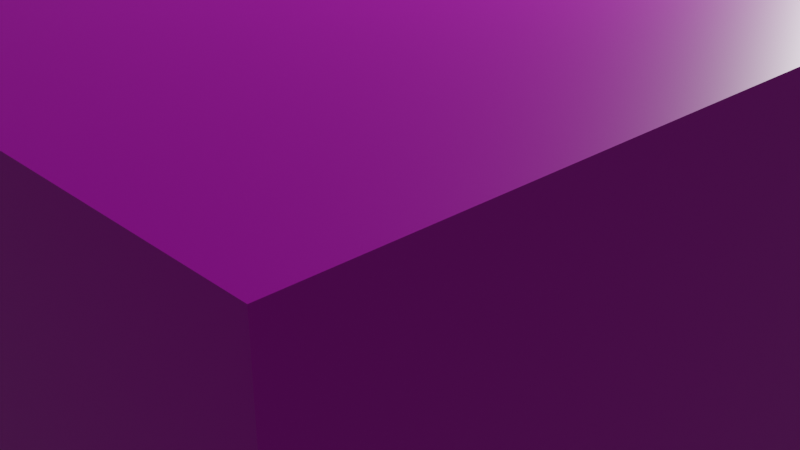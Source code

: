 # Source: test_cube.blend  (saved by Blender 3.1.7; exported with 4.5.12 LTS)
import bpy
from mathutils import Matrix  # noqa: F401  (used for matrix-valued properties, if any)

bpy.ops.wm.read_factory_settings(use_empty=True)
scene = bpy.context.scene
scene.name = 'Scene'

# ---- collections
col_collection = bpy.data.collections.new('Collection'); scene.collection.children.link(col_collection)

# ---- images (referenced by path relative to the original .blend; pixels are not part of the script)
import os
ASSET_DIR = os.environ.get("B2B_ASSET_DIR", "")  # directory of the original .blend (textures are referenced by path, not embedded)
HERE = os.path.dirname(os.path.abspath(__file__))  # packed textures are extracted next to this script under _unpacked/

def load_image(name, relpath, width, height, colorspace="sRGB"):
    """Load a texture the original file referenced (path relative to the .blend, or extracted next to this script)."""
    p = next((c for c in (os.path.join(HERE, relpath), os.path.join(ASSET_DIR, relpath)) if relpath and os.path.exists(c)), "")
    if p:
        img = bpy.data.images.load(p, check_existing=True)
        img.name = name
    else:  # same state as the original file: an image datablock whose file is absent (Cycles renders it pink)
        img = bpy.data.images.new(name, width, height)
        img.source = "FILE"
        img.filepath = "//" + (relpath or name)
    img.colorspace_settings.name = colorspace
    return img
img_mart_3d_png = load_image('mart_3d.png', 'Assets/Sprites/mart_3d.png', 1024, 1024, 'sRGB')

# ---- materials (node trees are filled in below, after node groups)
mat_material = bpy.data.materials.new('Material')
mat_material.alpha_threshold = 0.0
mat_material.use_transparent_shadow = False
mat_material.line_color = (0.0, 0.0, 0.0, 1.0)

# ---- material node trees
mat_material.use_nodes = True; mat_material.node_tree.nodes.clear()
_N = mat_material.node_tree.nodes; _L = mat_material.node_tree.links
n0 = _N.new('ShaderNodeOutputMaterial'); n0.name = 'Material Output'; n0.location = (300, 300)
n1 = _N.new('ShaderNodeBsdfPrincipled'); n1.name = 'Principled BSDF'; n1.location = (10, 300)
n1.distribution = 'GGX'
n1.subsurface_method = 'RANDOM_WALK_SKIN'
n1.inputs[2].default_value = 0.4
n1.inputs[3].default_value = 1.45
n1.inputs[27].default_value = (0.0, 0.0, 0.0, 1.0)
n1.inputs[28].default_value = 1.0
n2 = _N.new('ShaderNodeTexImage'); n2.name = 'Image Texture'; n2.location = (-322, 251)
n2.image = img_mart_3d_png
_L.new(n1.outputs[0], n0.inputs[0])
_L.new(n2.outputs[0], n1.inputs[0])
n0.is_active_output = True

# ---- world
world_world = bpy.data.worlds.new('World'); scene.world = world_world
world_world.use_nodes = True; world_world.node_tree.nodes.clear()
_N = world_world.node_tree.nodes; _L = world_world.node_tree.links
n0 = _N.new('ShaderNodeOutputWorld'); n0.name = 'World Output'; n0.location = (300, 300)
n1 = _N.new('ShaderNodeBackground'); n1.name = 'Background'; n1.location = (10, 300)
n1.inputs[0].default_value = (0.05088, 0.05088, 0.05088, 1.0)
_L.new(n1.outputs[0], n0.inputs[0])
n0.is_active_output = True
world_world.color = (0.05088, 0.05088, 0.05088)
world_world.use_sun_shadow = False
world_world.sun_shadow_jitter_overblur = 0.0

# ---- cameras
cam_camera = bpy.data.cameras.new('Camera')
cam_camera.clip_end = 100.0
cam_camera.ortho_scale = 7.314

# ---- lights
light_light = bpy.data.lights.new('Light', 'POINT')
light_light.transmission_factor = 0.0
light_light.energy = 1000.0
light_light.shadow_soft_size = 0.1
light_light.shadow_maximum_resolution = 0.006
light_light.use_absolute_resolution = True

# ---- meshes
me_cube = bpy.data.meshes.new('Cube')
me_cube.from_pydata([(1.0, 1.0, 1.0), (1.0, 1.0, -1.0), (1.0, -1.0, 1.0), (1.0, -1.0, -1.0), (-1.0, 1.0, 1.0), (-1.0, 1.0, -1.0), (-1.0, -1.0, 1.0), (-1.0, -1.0, -1.0)], [], [(0, 4, 6, 2), (3, 2, 6, 7), (7, 6, 4, 5), (5, 1, 3, 7), (1, 0, 2, 3), (1, 5, 4, 0)])
_uv = me_cube.uv_layers.new(name='UVMap')
_uv.uv.foreach_set('vector', [0.7507, 0.5, 0.875, 0.5, 0.875, 0.75, 0.7507, 0.75, 0.6633, -0.0002654, 0.6633, 1.003, 0.3374, 1.003, 0.3374, -0.0002654, 0.6673, 0.0, 1.001, 0.0, 1.001, 1.005, 0.6673, 1.005, 0.6836, 0.07382, 0.9336, 0.07382, 0.9336, 0.3238, 0.6836, 0.3238, 0.3348, 0.003185, 0.3348, 1.004, 0.001741, 1.004, 0.002677, 0.003185, 0.3348, 0.003185, 0.66, 0.01171, 0.6617, 1.001, 0.3348, 1.004])
me_cube.materials.append(mat_material)
me_cube.use_remesh_preserve_volume = False
me_cube.use_remesh_preserve_attributes = False
me_cube.use_mirror_vertex_groups = False
me_cube.update()

# ---- objects
ob_cube = bpy.data.objects.new('Cube', me_cube)
ob_light = bpy.data.objects.new('Light', light_light)
ob_camera = bpy.data.objects.new('Camera', cam_camera)

# ---- transforms, parenting, visibility, modifiers, constraints
ob_cube.location = (0.0, 0.0, 0.0)
ob_cube.scale = (6.0, 6.0, 4.0)
ob_cube.lock_rotations_4d = False
ob_cube.empty_display_type = 'ARROWS'
ob_cube.lineart.crease_threshold = 0.0
ob_light.location = (4.076, 1.005, 5.904)
ob_light.rotation_euler = (0.6503, 0.05522, 1.866)
ob_light.lock_rotations_4d = False
ob_light.empty_display_type = 'ARROWS'
ob_light.color = (0.0, 0.0, 0.0, 0.0)
ob_light.lineart.crease_threshold = 0.0
ob_camera.location = (7.359, -6.926, 4.958)
ob_camera.rotation_euler = (1.109, 0.0, 0.8149)
ob_camera.lock_rotations_4d = False
ob_camera.empty_display_type = 'ARROWS'
ob_camera.color = (0.0, 0.0, 0.0, 0.0)
ob_camera.display_type = 'WIRE'
ob_camera.lineart.crease_threshold = 0.0

# ---- collection membership
col_collection.objects.link(ob_cube)
col_collection.objects.link(ob_light)
col_collection.objects.link(ob_camera)

# ---- scene / render settings (as saved in the file)
scene.camera = ob_camera
scene.frame_start = 1; scene.frame_end = 250; scene.frame_set(1)
scene.render.engine = 'BLENDER_EEVEE_NEXT'
scene.cycles.sampling_pattern = 'TABULATED_SOBOL'
scene.cycles.use_light_tree = False
scene.view_settings.view_transform = 'Filmic'
bpy.context.view_layer.update()
